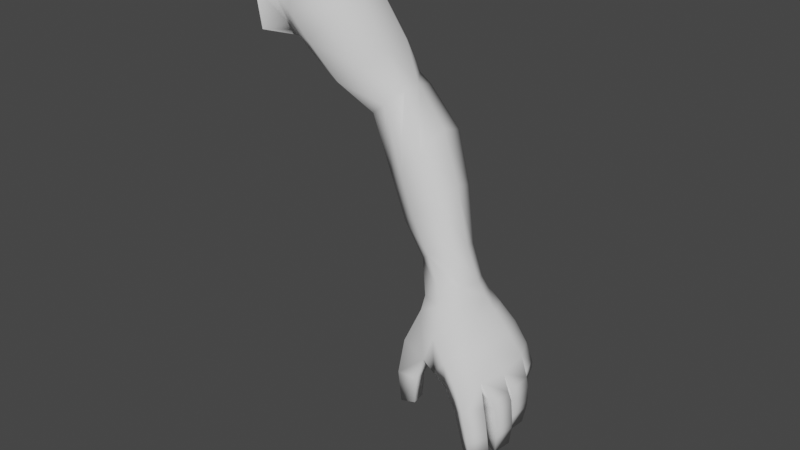 # Source: fullArm.blend  (saved by Blender 2.80.75; exported with 4.5.12 LTS)
import bpy
from mathutils import Matrix  # noqa: F401  (used for matrix-valued properties, if any)

bpy.ops.wm.read_factory_settings(use_empty=True)
scene = bpy.context.scene
scene.name = 'Scene'

# ---- collections
col_collection = bpy.data.collections.new('Collection'); scene.collection.children.link(col_collection)

# ---- materials (node trees are filled in below, after node groups)
mat_material_001 = bpy.data.materials.new('Material.001')
mat_material_001.alpha_threshold = 0.0
mat_material_001.use_transparent_shadow = False
mat_material_001.roughness = 0.5
mat_material_001.specular_intensity = 0.0
mat_material_001.line_color = (0.0, 0.0, 0.0, 1.0)

# ---- material node trees

# ---- world
world_world = bpy.data.worlds.new('World'); scene.world = world_world
world_world.use_nodes = True; world_world.node_tree.nodes.clear()
_N = world_world.node_tree.nodes; _L = world_world.node_tree.links
n0 = _N.new('ShaderNodeOutputWorld'); n0.name = 'World Output'; n0.location = (300, 300)
n1 = _N.new('ShaderNodeBackground'); n1.name = 'Background'; n1.location = (10, 300)
n1.inputs[0].default_value = (0.05088, 0.05088, 0.05088, 1.0)
_L.new(n1.outputs[0], n0.inputs[0])
n0.is_active_output = True
world_world.color = (0.05088, 0.05088, 0.05088)
world_world.use_sun_shadow = False
world_world.sun_shadow_jitter_overblur = 0.0

# ---- meshes
me_mesh_001 = bpy.data.meshes.new('Mesh.001')
me_mesh_001.from_pydata([(1.574, 0.04925, 0.4139), (1.554, -0.05679, 0.4227), (1.489, -0.1444, 0.4105), (1.386, -0.1406, 0.3629), (1.348, -0.05265, 0.345), (1.362, 0.1069, 0.3473), (1.43, 0.1654, 0.3587), (1.527, 0.1357, 0.4008), (1.038, 0.3501, 1.131), (0.9744, 0.3501, 1.044), (0.9088, 0.2941, 1.019), (1.441, 0.1338, 0.5787), (1.366, 0.1735, 0.5151), (1.294, 0.1614, 0.477), (1.274, 0.07136, 0.4887), (1.296, -0.01863, 0.5229), (1.357, -0.05851, 0.5689), (1.454, -0.02704, 0.6179), (1.471, 0.05526, 0.6084), (1.211, 0.3274, 0.9731), (1.104, 0.3545, 0.8903), (1.01, 0.2981, 0.8253), (1.018, 0.1912, 0.7796), (1.063, 0.064, 0.7852), (1.149, 0.008617, 0.8592), (1.236, 0.03134, 0.9737), (1.255, 0.1619, 1.035), (0.8416, -0.02684, 1.196), (0.7737, 0.06035, 1.153), (0.7533, 0.2177, 1.154), (0.9436, 0.006783, 1.268), (0.9758, 0.1291, 1.322), (0.8076, 0.3433, 1.221), (0.89, 0.3717, 1.292), (0.9549, 0.2847, 1.328), (1.06, 0.235, 1.169), (1.071, 0.128, 1.162), (1.019, 0.06594, 1.108), (0.9539, 0.06712, 1.06), (0.9018, 0.1418, 1.034), (0.86, 0.274, 1.068), (0.9005, 0.3393, 1.133), (0.992, 0.3312, 1.18), (0.6605, 0.3334, 1.515), (0.616, 0.2764, 1.38), (0.5978, 0.1023, 1.326), (0.6036, -0.03539, 1.38), (0.6345, -0.09242, 1.484), (0.7034, -0.03539, 1.665), (0.7548, 0.1023, 1.654), (0.7154, 0.2617, 1.652), (0.6126, 0.2722, 1.764), (0.6682, 0.1185, 1.823), (0.6126, -0.03517, 1.764), (0.554, -0.09883, 1.56), (0.5665, -0.03517, 1.411), (0.569, 0.1185, 1.331), (0.5665, 0.2722, 1.411), (0.554, 0.3359, 1.56), (0.4734, 0.3691, 1.568), (0.4228, 0.3188, 1.796), (0.4542, 0.1263, 1.852), (0.4253, -0.05548, 1.799), (0.5081, 0.3309, 1.389), (0.549, 0.1081, 1.299), (0.5213, -0.1321, 1.384), (0.4572, -0.145, 1.291), (0.4236, -0.2272, 1.12), (0.4978, -0.1409, 1.562), (1.332, -0.1079, 0.2185), (1.346, -0.1998, 0.226), (1.359, -0.2352, -0.0545), (1.351, -0.1668, -0.05202), (1.413, -0.1588, -0.04351), (1.423, -0.2243, -0.04227), (1.452, -0.206, 0.1765), (1.434, -0.09304, 0.1752), (1.482, -0.1841, 0.2846), (1.593, 0.1333, 0.3556), (1.529, 0.1496, 0.2943), (1.495, 0.1168, 0.2545), (1.548, -0.14, 0.3466), (1.592, -0.05335, 0.3554), (1.62, 0.05804, 0.3542), (1.705, -0.1465, 0.142), (1.641, -0.2425, 0.1413), (1.731, -0.2408, -0.1941), (1.778, -0.1727, -0.1856), (1.71, -0.134, -0.1768), (1.663, -0.1981, -0.1876), (1.562, -0.1964, 0.07986), (1.63, -0.1032, 0.07706), (1.664, -0.005259, 0.08651), (1.749, -0.05042, 0.1557), (1.33, -0.1682, 0.06745), (1.34, -0.2323, 0.0818), (1.432, -0.2219, 0.08291), (1.419, -0.158, 0.07102), (1.47, 0.01521, 0.2367), (1.749, 0.07873, 0.177), (1.678, 0.09506, 0.111), (1.668, 0.1616, 0.1465), (1.721, 0.1526, 0.1951), (1.562, -0.2133, 0.213), (1.507, -0.2012, 0.1282), (1.627, -0.1432, 0.2443), (1.67, -0.05188, 0.2556), (1.532, -0.09812, 0.1261), (1.557, -0.01434, 0.1717), (1.601, 0.1639, 0.2201), (1.594, 0.1124, 0.1764), (1.661, 0.1509, 0.2786), (1.688, 0.06636, 0.2671), (1.688, -0.252, 0.04332), (1.718, -0.2538, -0.06867), (1.741, -0.1716, 0.04841), (1.767, -0.179, -0.06213), (1.696, -0.1341, -0.0812), (1.67, -0.1321, -0.002445), (1.644, -0.207, -0.08596), (1.619, -0.2053, -0.003196), (1.673, -0.1045, 0.007236), (1.686, -0.09292, -0.0942), (1.69, -0.02326, 0.02011), (1.707, -0.01394, -0.08608), (1.791, -0.03132, -0.07966), (1.773, -0.04045, 0.06444), (1.772, -0.1145, -0.08958), (1.752, -0.1306, 0.04994), (1.677, -0.07731, -0.1984), (1.695, -0.005236, -0.1868), (1.77, -0.01643, -0.207), (1.753, -0.09421, -0.2191), (1.686, -0.01142, 0.03225), (1.684, 0.003246, -0.05487), (1.694, 0.0823, 0.04651), (1.699, 0.08942, -0.04036), (1.78, 0.09046, -0.07353), (1.781, 0.077, 0.08201), (1.767, 0.001651, -0.08689), (1.773, -0.02553, 0.06465), (1.666, 0.02016, -0.1608), (1.68, 0.1001, -0.152), (1.757, 0.09827, -0.1668), (1.744, 0.0145, -0.1766), (1.67, 0.127, -0.1157), (1.661, 0.1972, -0.105), (1.605, 0.1798, -0.07718), (1.611, 0.1122, -0.0864), (1.753, 0.1024, 0.07352), (1.719, 0.1198, -0.03013), (1.736, 0.1839, 0.09205), (1.71, 0.1957, -0.01604), (1.646, 0.176, 0.008776), (1.662, 0.1691, 0.07986), (1.652, 0.1033, -0.005291), (1.675, 0.09197, 0.06414), (0.8369, 0.1009, 1.567), (0.6517, 0.02233, 1.272), (0.8129, -0.02427, 1.486), (0.7498, 0.3417, 1.492), (0.6745, 0.3092, 1.37), (0.7168, -0.06241, 1.354), (0.6289, 0.1799, 1.264), (0.8129, 0.2568, 1.565), (1.426, 0.1588, 0.4174), (1.388, -0.1167, 0.4208), (1.521, -0.04731, 0.4729), (1.537, 0.04974, 0.4658), (1.359, -0.03401, 0.4047), (1.466, -0.1239, 0.459), (1.493, 0.1344, 0.4454), (1.371, 0.1086, 0.4052), (0.4704, 0.1882, -0.6825), (1.751, -0.1749, 0.01329), (1.698, -0.2551, 0.009356), (1.77, -0.1774, -0.09156), (1.721, -0.252, -0.09815), (1.769, -0.1102, -0.123), (1.788, -0.02738, -0.1127), (1.766, -0.1261, 0.01614), (1.784, -0.03671, 0.03075), (1.773, -0.005147, -0.04996), (1.785, 0.087, -0.03551), (1.778, -0.01811, 0.022), (1.787, 0.08127, 0.03864), (1.732, 0.1907, 0.05364), (1.746, 0.1095, 0.036), (1.704, 0.1227, -0.05839), (1.696, 0.1965, -0.04562), (1.172, 0.0129, 0.6476), (1.136, 0.1324, 0.6257), (1.253, -0.03949, 0.7136), (1.142, 0.2407, 0.6444), (1.355, -0.009685, 0.8035), (1.374, 0.1074, 0.8322), (1.233, 0.2783, 0.7011), (1.334, 0.2416, 0.7816)], [(66, 67)], [(40, 10, 39), (42, 35, 8), (41, 9, 10, 40), (42, 8, 9, 41), (8, 35, 26, 19), (9, 8, 19, 20), (35, 36, 25, 26), (36, 37, 24, 25), (10, 9, 20, 21), (38, 39, 22, 23), (37, 38, 23, 24), (39, 10, 21, 22), (29, 40, 39, 28), (27, 38, 37, 30), (28, 39, 38, 27), (32, 41, 40, 29), (30, 37, 36, 31), (31, 36, 35, 34), (33, 42, 41, 32), (34, 35, 42, 33), (58, 51, 50, 43), (57, 58, 43, 44), (51, 52, 49, 50), (52, 53, 48, 49), (56, 57, 44, 45), (54, 55, 46, 47), (53, 54, 47, 48), (55, 56, 45, 46), (55, 54, 68, 65), (56, 55, 65, 64), (57, 56, 64, 63), (58, 57, 63, 59), (51, 58, 59, 60), (52, 51, 60, 61), (53, 52, 61, 62), (54, 53, 62, 68), (3, 4, 69, 70), (72, 73, 74, 71), (75, 77, 3, 70), (7, 0, 83, 78), (6, 7, 78, 79), (0, 1, 82, 83), (1, 2, 81, 82), (5, 6, 79, 80), (2, 3, 77, 81), (86, 89, 88, 87), (71, 74, 96, 95), (95, 96, 75, 70), (69, 76, 97, 94), (94, 97, 73, 72), (76, 75, 96, 97), (97, 96, 74, 73), (70, 69, 94, 95), (95, 94, 72, 71), (4, 98, 76, 69), (4, 5, 80, 98), (77, 75, 104, 103), (103, 104, 90, 85), (81, 77, 103, 105), (105, 103, 85, 84), (82, 81, 105, 106), (106, 105, 84, 93), (75, 76, 107, 104), (104, 107, 91, 90), (76, 98, 108, 107), (107, 108, 92, 91), (79, 109, 110, 80), (109, 101, 100, 110), (78, 111, 109, 79), (111, 102, 101, 109), (83, 112, 111, 78), (112, 99, 102, 111), (82, 106, 112, 83), (106, 93, 99, 112), (80, 110, 108, 98), (110, 100, 92, 108), (87, 88, 117, 176), (116, 117, 118, 174), (115, 118, 91, 84), (85, 90, 120, 113), (175, 120, 119, 114), (177, 119, 89, 86), (90, 91, 118, 120), (120, 118, 117, 119), (119, 117, 88, 89), (84, 85, 113, 115), (174, 175, 114, 116), (176, 177, 86, 87), (179, 178, 132, 131), (181, 180, 127, 125), (122, 124, 130, 129), (121, 123, 124, 122), (178, 122, 129, 132), (180, 121, 122, 127), (125, 124, 123, 181), (131, 130, 124, 179), (132, 129, 130, 131), (84, 128, 126, 93), (93, 126, 123, 92), (92, 123, 121, 91), (91, 121, 128, 84), (137, 139, 144, 143), (134, 136, 142, 141), (139, 134, 141, 144), (143, 142, 136, 137), (144, 141, 142, 143), (135, 100, 99, 138), (138, 99, 93, 140), (140, 93, 92, 133), (133, 92, 100, 135), (145, 148, 147, 146), (101, 102, 151, 154), (99, 100, 156, 149), (99, 149, 151, 102), (100, 101, 154, 156), (45, 163, 158, 46), (163, 29, 28, 158), (47, 162, 159, 48), (162, 27, 30, 159), (46, 158, 162, 47), (158, 28, 27, 162), (44, 161, 163, 45), (161, 32, 29, 163), (48, 159, 157, 49), (159, 30, 31, 157), (49, 157, 164, 50), (157, 31, 34, 164), (43, 160, 161, 44), (160, 33, 32, 161), (50, 164, 160, 43), (164, 34, 33, 160), (13, 172, 169, 14), (172, 5, 4, 169), (15, 166, 170, 16), (166, 3, 2, 170), (14, 169, 166, 15), (169, 4, 3, 166), (12, 165, 172, 13), (165, 6, 5, 172), (16, 170, 167, 17), (170, 2, 1, 167), (0, 168, 167, 1), (168, 18, 17, 167), (11, 171, 165, 12), (171, 7, 6, 165), (168, 0, 7, 171), (171, 11, 18, 168), (113, 175, 174, 115), (113, 120, 175), (115, 174, 118), (114, 177, 176, 116), (116, 176, 117), (114, 119, 177), (125, 127, 178, 179), (124, 125, 179), (122, 178, 127), (126, 128, 180, 181), (123, 126, 181), (121, 180, 128), (182, 139, 137, 183), (134, 139, 182), (136, 183, 137), (140, 184, 185, 138), (184, 182, 183, 185), (138, 185, 135), (185, 183, 136, 135), (133, 184, 140), (133, 134, 182, 184), (135, 136, 134, 133), (153, 154, 186, 152), (154, 151, 186), (156, 187, 149), (156, 155, 150, 187), (154, 153, 155, 156), (149, 187, 186, 151), (187, 150, 152, 186), (147, 153, 189, 146), (153, 152, 189), (155, 188, 150), (155, 148, 145, 188), (153, 147, 148, 155), (150, 188, 189, 152), (188, 145, 146, 189), (26, 195, 197, 19), (195, 18, 11, 197), (19, 197, 196, 20), (197, 11, 12, 196), (25, 194, 195, 26), (194, 17, 18, 195), (24, 192, 194, 25), (192, 16, 17, 194), (20, 196, 193, 21), (196, 12, 13, 193), (22, 191, 190, 23), (191, 14, 15, 190), (23, 190, 192, 24), (190, 15, 16, 192), (21, 193, 191, 22), (193, 13, 14, 191)])
me_mesh_001.polygons.foreach_set('use_smooth', [True] * 199)
_uv = me_mesh_001.uv_layers.new(name='UVTex')
_uv.uv.foreach_set('vector', [0.0, 0.0, 1.0, 0.0, 1.0, 1.0, 0.0, 0.0, 1.0, 0.0, 1.0, 1.0, 0.0, 0.0, 1.0, 0.0, 1.0, 1.0, 0.0, 1.0, 0.0, 0.0, 1.0, 0.0, 1.0, 1.0, 0.0, 1.0, 0.0, 0.0, 1.0, 0.0, 1.0, 1.0, 0.0, 1.0, 0.0, 0.0, 1.0, 0.0, 1.0, 1.0, 0.0, 1.0, 0.0, 0.0, 1.0, 0.0, 1.0, 1.0, 0.0, 1.0, 0.0, 0.0, 1.0, 0.0, 1.0, 1.0, 0.0, 1.0, 0.0, 0.0, 1.0, 0.0, 1.0, 1.0, 0.0, 1.0, 0.0, 0.0, 1.0, 0.0, 1.0, 1.0, 0.0, 1.0, 0.0, 0.0, 1.0, 0.0, 1.0, 1.0, 0.0, 1.0, 0.0, 0.0, 1.0, 0.0, 1.0, 1.0, 0.0, 1.0, 0.0, 0.0, 1.0, 0.0, 1.0, 1.0, 0.0, 1.0, 0.0, 0.0, 1.0, 0.0, 1.0, 1.0, 0.0, 1.0, 0.0, 0.0, 1.0, 0.0, 1.0, 1.0, 0.0, 1.0, 0.0, 0.0, 1.0, 0.0, 1.0, 1.0, 0.0, 1.0, 0.0, 0.0, 1.0, 0.0, 1.0, 1.0, 0.0, 1.0, 0.0, 0.0, 1.0, 0.0, 1.0, 1.0, 0.0, 1.0, 0.0, 0.0, 1.0, 0.0, 1.0, 1.0, 0.0, 1.0, 0.0, 0.0, 1.0, 0.0, 1.0, 1.0, 0.0, 1.0, 0.0, 0.0, 1.0, 0.0, 1.0, 1.0, 0.0, 1.0, 0.0, 0.0, 1.0, 0.0, 1.0, 1.0, 0.0, 1.0, 0.0, 0.0, 1.0, 0.0, 1.0, 1.0, 0.0, 1.0, 0.0, 0.0, 1.0, 0.0, 1.0, 1.0, 0.0, 1.0, 0.0, 0.0, 1.0, 0.0, 1.0, 1.0, 0.0, 1.0, 0.0, 0.0, 1.0, 0.0, 1.0, 1.0, 0.0, 1.0, 0.0, 0.0, 1.0, 0.0, 1.0, 1.0, 0.0, 1.0, 0.0, 0.0, 1.0, 0.0, 1.0, 1.0, 0.0, 1.0, 0.0, 0.0, 1.0, 0.0, 1.0, 1.0, 0.0, 1.0, 0.0, 0.0, 1.0, 0.0, 1.0, 1.0, 0.0, 1.0, 0.0, 0.0, 1.0, 0.0, 1.0, 1.0, 0.0, 1.0, 0.0, 0.0, 1.0, 0.0, 1.0, 1.0, 0.0, 1.0, 0.0, 0.0, 1.0, 0.0, 1.0, 1.0, 0.0, 1.0, 0.0, 0.0, 1.0, 0.0, 1.0, 1.0, 0.0, 1.0, 0.0, 0.0, 1.0, 0.0, 1.0, 1.0, 0.0, 1.0, 0.0, 0.0, 1.0, 0.0, 1.0, 1.0, 0.0, 1.0, 0.0, 0.0, 1.0, 0.0, 1.0, 1.0, 0.0, 1.0, 0.0, 0.0, 1.0, 0.0, 1.0, 1.0, 0.0, 1.0, 0.0, 0.0, 1.0, 0.0, 1.0, 1.0, 0.0, 1.0, 0.0, 0.0, 1.0, 0.0, 1.0, 1.0, 0.0, 1.0, 0.0, 0.0, 1.0, 0.0, 1.0, 1.0, 0.0, 1.0, 0.0, 0.0, 1.0, 0.0, 1.0, 1.0, 0.0, 1.0, 0.0, 0.0, 1.0, 0.0, 1.0, 1.0, 0.0, 1.0, 0.0, 0.0, 1.0, 0.0, 1.0, 1.0, 0.0, 1.0, 0.0, 0.0, 1.0, 0.0, 1.0, 1.0, 0.0, 1.0, 0.0, 0.0, 1.0, 0.0, 1.0, 1.0, 0.0, 1.0, 0.0, 0.0, 1.0, 0.0, 1.0, 1.0, 0.0, 1.0, 0.0, 0.0, 1.0, 0.0, 1.0, 1.0, 0.0, 1.0, 0.0, 0.0, 1.0, 0.0, 1.0, 1.0, 0.0, 1.0, 0.0, 0.0, 1.0, 0.0, 1.0, 1.0, 0.0, 1.0, 0.0, 0.0, 1.0, 0.0, 1.0, 1.0, 0.0, 1.0, 0.0, 0.0, 1.0, 0.0, 1.0, 1.0, 0.0, 1.0, 0.0, 0.0, 1.0, 0.0, 1.0, 1.0, 0.0, 1.0, 0.0, 0.0, 1.0, 0.0, 1.0, 1.0, 0.0, 1.0, 0.0, 0.0, 1.0, 0.0, 1.0, 1.0, 0.0, 1.0, 0.0, 0.0, 1.0, 0.0, 1.0, 1.0, 0.0, 1.0, 0.0, 0.0, 1.0, 0.0, 1.0, 1.0, 0.0, 1.0, 0.0, 0.0, 1.0, 0.0, 1.0, 1.0, 0.0, 1.0, 0.0, 0.0, 1.0, 0.0, 1.0, 1.0, 0.0, 1.0, 0.0, 0.0, 1.0, 0.0, 1.0, 1.0, 0.0, 1.0, 0.0, 0.0, 1.0, 0.0, 1.0, 1.0, 0.0, 1.0, 0.0, 0.0, 1.0, 0.0, 1.0, 1.0, 0.0, 1.0, 0.0, 0.0, 1.0, 0.0, 1.0, 1.0, 0.0, 1.0, 0.0, 0.0, 1.0, 0.0, 1.0, 1.0, 0.0, 1.0, 0.0, 0.0, 1.0, 0.0, 1.0, 1.0, 0.0, 1.0, 0.0, 0.0, 1.0, 0.0, 1.0, 1.0, 0.0, 1.0, 0.0, 0.0, 1.0, 0.0, 1.0, 1.0, 0.0, 1.0, 0.0, 0.0, 1.0, 0.0, 1.0, 1.0, 0.0, 1.0, 0.0, 0.0, 1.0, 0.0, 1.0, 1.0, 0.0, 1.0, 0.0, 0.0, 1.0, 0.0, 1.0, 1.0, 0.0, 1.0, 0.0, 0.0, 1.0, 0.0, 1.0, 1.0, 0.0, 1.0, 0.0, 0.0, 1.0, 0.0, 1.0, 1.0, 0.0, 1.0, 0.0, 0.0, 1.0, 0.0, 1.0, 1.0, 0.0, 1.0, 0.0, 0.0, 1.0, 0.0, 1.0, 1.0, 0.0, 1.0, 0.0, 0.0, 1.0, 0.0, 1.0, 1.0, 0.0, 1.0, 0.0, 0.0, 1.0, 0.0, 1.0, 1.0, 0.0, 1.0, 0.0, 0.0, 1.0, 0.0, 1.0, 1.0, 0.0, 1.0, 0.0, 0.0, 1.0, 0.0, 1.0, 1.0, 0.0, 1.0, 0.0, 0.0, 1.0, 0.0, 1.0, 1.0, 0.0, 1.0, 0.0, 0.0, 1.0, 0.0, 1.0, 1.0, 0.0, 1.0, 0.0, 0.0, 1.0, 0.0, 1.0, 1.0, 0.0, 1.0, 0.0, 0.0, 1.0, 0.0, 1.0, 1.0, 0.0, 1.0, 0.0, 0.0, 1.0, 0.0, 1.0, 1.0, 0.0, 1.0, 0.0, 0.0, 1.0, 0.0, 1.0, 1.0, 0.0, 1.0, 0.0, 0.0, 1.0, 0.0, 1.0, 1.0, 0.0, 1.0, 0.0, 0.0, 1.0, 0.0, 1.0, 1.0, 0.0, 1.0, 0.0, 0.0, 1.0, 0.0, 1.0, 1.0, 0.0, 1.0, 0.0, 0.0, 1.0, 0.0, 1.0, 1.0, 0.0, 1.0, 0.0, 0.0, 1.0, 0.0, 1.0, 1.0, 0.0, 1.0, 0.0, 0.0, 1.0, 0.0, 1.0, 1.0, 0.0, 1.0, 0.0, 0.0, 1.0, 0.0, 1.0, 1.0, 0.0, 1.0, 0.0, 0.0, 1.0, 0.0, 1.0, 1.0, 0.0, 1.0, 0.0, 0.0, 1.0, 0.0, 1.0, 1.0, 0.0, 1.0, 0.0, 0.0, 1.0, 0.0, 1.0, 1.0, 0.0, 1.0, 0.0, 0.0, 1.0, 0.0, 1.0, 1.0, 0.0, 1.0, 0.0, 0.0, 1.0, 0.0, 1.0, 1.0, 0.0, 1.0, 0.0, 0.0, 1.0, 0.0, 1.0, 1.0, 0.0, 1.0, 0.0, 0.0, 1.0, 0.0, 1.0, 1.0, 0.0, 1.0, 0.0, 0.0, 1.0, 0.0, 1.0, 1.0, 0.0, 1.0, 0.0, 0.0, 1.0, 0.0, 1.0, 1.0, 0.0, 1.0, 0.0, 0.0, 1.0, 0.0, 1.0, 1.0, 0.0, 1.0, 0.0, 0.0, 1.0, 0.0, 1.0, 1.0, 0.0, 1.0, 0.0, 0.0, 1.0, 0.0, 1.0, 1.0, 0.0, 1.0, 0.0, 0.0, 1.0, 0.0, 1.0, 1.0, 0.0, 1.0, 0.0, 0.0, 1.0, 0.0, 1.0, 1.0, 0.0, 1.0, 0.0, 0.0, 1.0, 0.0, 1.0, 1.0, 0.0, 1.0, 0.0, 0.0, 1.0, 0.0, 1.0, 1.0, 0.0, 1.0, 0.0, 0.0, 1.0, 0.0, 1.0, 1.0, 0.0, 1.0, 0.0, 0.0, 1.0, 0.0, 1.0, 1.0, 0.0, 1.0, 0.0, 0.0, 1.0, 0.0, 1.0, 1.0, 0.0, 1.0, 0.0, 0.0, 1.0, 0.0, 1.0, 1.0, 0.0, 1.0, 0.0, 0.0, 1.0, 0.0, 1.0, 1.0, 0.0, 1.0, 0.0, 0.0, 1.0, 0.0, 1.0, 1.0, 0.0, 1.0, 0.0, 0.0, 1.0, 0.0, 1.0, 1.0, 0.0, 1.0, 0.0, 0.0, 1.0, 0.0, 1.0, 1.0, 0.0, 1.0, 0.0, 0.0, 1.0, 0.0, 1.0, 1.0, 0.0, 1.0, 0.0, 0.0, 1.0, 0.0, 1.0, 1.0, 0.0, 1.0, 0.0, 0.0, 1.0, 0.0, 1.0, 1.0, 0.0, 1.0, 0.0, 0.0, 1.0, 0.0, 1.0, 1.0, 0.0, 1.0, 0.0, 0.0, 1.0, 0.0, 1.0, 1.0, 0.0, 1.0, 0.0, 0.0, 1.0, 0.0, 1.0, 1.0, 0.0, 1.0, 0.0, 0.0, 1.0, 0.0, 1.0, 1.0, 0.0, 1.0, 0.0, 0.0, 1.0, 0.0, 1.0, 1.0, 0.0, 1.0, 0.0, 0.0, 1.0, 0.0, 1.0, 1.0, 0.0, 1.0, 0.0, 0.0, 1.0, 0.0, 1.0, 1.0, 0.0, 1.0, 0.0, 0.0, 1.0, 0.0, 1.0, 1.0, 0.0, 1.0, 0.0, 0.0, 1.0, 0.0, 1.0, 1.0, 0.0, 1.0, 0.0, 0.0, 1.0, 0.0, 1.0, 1.0, 0.0, 1.0, 0.0, 0.0, 1.0, 0.0, 1.0, 1.0, 0.0, 1.0, 0.0, 0.0, 1.0, 0.0, 1.0, 1.0, 0.0, 1.0, 0.0, 0.0, 1.0, 0.0, 1.0, 1.0, 0.0, 1.0, 1.0, 0.0, 1.0, 0.5, -1.24e-07, 0.5, 0.0, 0.0, 1.0, 0.5, 1.0, 1.0, 0.0, 1.0, -1.24e-07, 0.5, 1.0, 0.0, 1.0, 0.5, 1.326e-07, 0.5, 0.0, 0.0, 1.0, 0.5, 1.0, 1.0, 0.0, 1.0, 1.326e-07, 0.5, 1.0, 0.0, 1.0, 0.5, 0.0, 0.5, 0.0, 0.0, 1.0, 0.5, 1.0, 1.0, 0.0, 1.0, 0.0, 0.5, 1.0, 0.0, 1.0, 0.5, -4.169e-07, 0.5, 0.0, 0.0, 1.0, 0.5, 1.0, 1.0, 0.0, 1.0, -4.169e-07, 0.5, 1.0, 0.0, 1.0, 0.5, -5.454e-07, 0.5, 0.0, 0.0, 1.0, 0.5, 1.0, 1.0, 0.0, 1.0, -5.454e-07, 0.5, 1.0, 0.0, 1.0, 0.5, -1.547e-08, 0.5, 0.0, 0.0, 1.0, 0.5, 1.0, 1.0, 0.0, 1.0, -1.547e-08, 0.5, 1.0, 0.0, 1.0, 0.5, -8.307e-08, 0.5, 0.0, 0.0, 1.0, 0.5, 1.0, 1.0, 0.0, 1.0, -8.307e-08, 0.5, -4.922e-09, 0.5, 0.0, 0.0, 1.0, 0.0, 1.0, 0.5, 1.0, 0.5, 1.0, 1.0, 0.0, 1.0, -4.922e-09, 0.5, 0.0, 0.0, 0.0, 1.0, 1.0, 1.0, 1.0, 0.0, 0.0, 0.0, 1.0, 0.0, 1.0, 1.0, 0.0, 0.0, 1.0, 1.0, 1.0, 0.0, 0.0, 0.0, 0.0, 1.0, 1.0, 1.0, 1.0, 0.0, 0.0, 0.0, 1.0, 1.0, 1.0, 0.0, 0.0, 0.0, 1.0, 0.0, 1.0, 1.0, 0.0, 0.0, 1.0, 0.0, 1.0, 1.0, 0.0, 1.0, 0.0, 0.0, 1.0, 0.0, 1.0, 1.0, 0.0, 0.0, 1.0, 1.0, 1.0, 0.0, 0.0, 0.0, 1.0, 0.0, 1.0, 1.0, 0.0, 1.0, 0.0, 0.0, 1.0, 0.0, 1.0, 1.0, 0.0, 0.0, 1.0, 1.0, 1.0, 0.0, 1.0, 0.5, 1.0, 1.0, 0.0, 1.0, 0.0, 0.5, 0.0, 0.0, 1.0, 0.0, 1.0, 1.0, 0.0, 0.0, 1.0, 1.0, 1.0, 0.0, 1.0, 0.0, 1.0, 0.25, 0.0, 0.25, 0.0, 0.0, 1.0, 0.25, 1.0, 0.5, 0.0, 0.5, 0.0, 0.25, 1.0, 0.0, 1.0, 0.5, 0.0, 0.5, 1.0, 0.5, 1.0, 1.0, 0.0, 1.0, 0.0, 0.5, 0.0, 0.0, 1.0, 0.5, 1.0, 0.0, 0.0, 0.5, 0.0, 1.0, 1.0, 1.0, 1.0, 0.5, 1.0, 0.5, 1.0, 1.0, 0.0, 1.0, 0.0, 0.5, 1.0, 0.0, 1.0, 0.5, 0.0, 0.5, 0.0, 0.0, 1.0, 0.5, 0.0, 1.0, 0.0, 0.5, 1.0, 0.0, 7.315e-07, 0.5, 0.0, 0.0, 1.0, 0.5, 1.0, 1.0, 0.0, 1.0, 7.315e-07, 0.5, 1.0, 0.5, 1.0, 1.0, 0.0, 1.0, 4.578e-08, 0.5, 1.0, 0.0, 1.0, 0.5, 8.854e-08, 0.5, 0.0, 0.0, 1.0, 0.5, 1.0, 1.0, 0.0, 1.0, 8.854e-08, 0.5, 1.0, 0.0, 1.0, 0.5, 8.204e-07, 0.5, 0.0, 0.0, 1.0, 0.5, 0.0, 1.0, 8.204e-07, 0.5, 1.0, 0.0, 7.181e-07, 0.5, 0.0, 0.0, 1.0, 0.5, 1.0, 1.0, 0.0, 1.0, 7.181e-07, 0.5, 1.0, 0.5, 1.0, 1.0, 0.0, 1.0, -5.081e-08, 0.5, 1.0, 0.0, 1.0, 0.5, 0.0, 0.5, 0.0, 0.0, 1.0, 0.5, 1.0, 1.0, 0.0, 1.0, 0.0, 0.5, 1.0, 0.0, 1.0, 0.5, 0.0, 0.5, 0.0, 0.0, 1.0, 0.5, 1.0, 1.0, 0.0, 1.0, 0.0, 0.5, 1.0, 0.0, 1.0, 0.5, -3.614e-07, 0.5, 0.0, 0.0, 1.0, 0.5, 1.0, 1.0, 0.0, 1.0, -3.614e-07, 0.5, 1.0, 0.0, 1.0, 0.5, -9.699e-08, 0.5, 0.0, 0.0, 1.0, 0.5, 1.0, 1.0, 0.0, 1.0, -9.699e-08, 0.5, 1.0, 0.0, 1.0, 0.5, -1.161e-07, 0.5, 0.0, 0.0, 1.0, 0.5, 1.0, 1.0, 0.0, 1.0, -1.161e-07, 0.5, 1.0, 0.0, 1.0, 0.5, 2.416e-07, 0.5, 0.0, 0.0, 1.0, 0.5, 1.0, 1.0, 0.0, 1.0, 2.416e-07, 0.5, 1.0, 0.0, 1.0, 0.5, 0.0, 0.5, 0.0, 0.0, 1.0, 0.5, 1.0, 1.0, 0.0, 1.0, 0.0, 0.5, 1.0, 0.0, 1.0, 0.5, 0.0, 0.5, 0.0, 0.0, 1.0, 0.5, 1.0, 1.0, 0.0, 1.0, 0.0, 0.5, 1.0, 0.0, 1.0, 0.5, 1.544e-07, 0.5, 0.0, 0.0, 1.0, 0.5, 1.0, 1.0, 0.0, 1.0, 1.544e-07, 0.5])
me_mesh_001.materials.append(mat_material_001)
me_mesh_001.use_remesh_preserve_volume = False
me_mesh_001.use_remesh_preserve_attributes = False
me_mesh_001.use_mirror_x = True
me_mesh_001.update()

# ---- objects
ob_low_poly_characte_000 = bpy.data.objects.new('Low Poly Characte.000', me_mesh_001)

# ---- transforms, parenting, visibility, modifiers, constraints
ob_low_poly_characte_000.location = (0.0, 0.0, 0.0)
ob_low_poly_characte_000.lock_rotations_4d = False
ob_low_poly_characte_000.empty_display_type = 'ARROWS'
ob_low_poly_characte_000.lineart.crease_threshold = 0.0
ob_low_poly_characte_000.use_mesh_mirror_x = True

# ---- collection membership
col_collection.objects.link(ob_low_poly_characte_000)

# ---- scene / render settings (as saved in the file)
scene.frame_start = 1; scene.frame_end = 250; scene.frame_set(1)
scene.render.engine = 'BLENDER_EEVEE_NEXT'
scene.cycles.use_denoising = False
scene.cycles.samples = 128
scene.cycles.sampling_pattern = 'TABULATED_SOBOL'
scene.cycles.use_adaptive_sampling = False
scene.cycles.use_light_tree = False
scene.view_settings.view_transform = 'Filmic'
bpy.context.view_layer.update()

# ---- added for rendering (the .blend has no active camera and no usable light): camera, sun
cam_auto = bpy.data.cameras.new('AutoCamera')
cam_auto.lens = 50.0
cam_auto.sensor_width = 36.0
cam_auto.clip_end = 1000.0
ob_auto_camera = bpy.data.objects.new('AutoCamera', cam_auto)
scene.collection.objects.link(ob_auto_camera)
ob_auto_camera.location = (3.83386, -3.21425, 2.76653)
ob_auto_camera.rotation_euler = (1.09748, -7.21219e-08, 0.694738)
scene.camera = ob_auto_camera
light_auto_sun = bpy.data.lights.new('AutoSun', 'SUN')
light_auto_sun.energy = 3.0
light_auto_sun.angle = 0.0523599
ob_auto_sun = bpy.data.objects.new('AutoSun', light_auto_sun)
scene.collection.objects.link(ob_auto_sun)
ob_auto_sun.rotation_euler = (0.872665, 0.174533, 0.523599)
bpy.context.view_layer.update()
